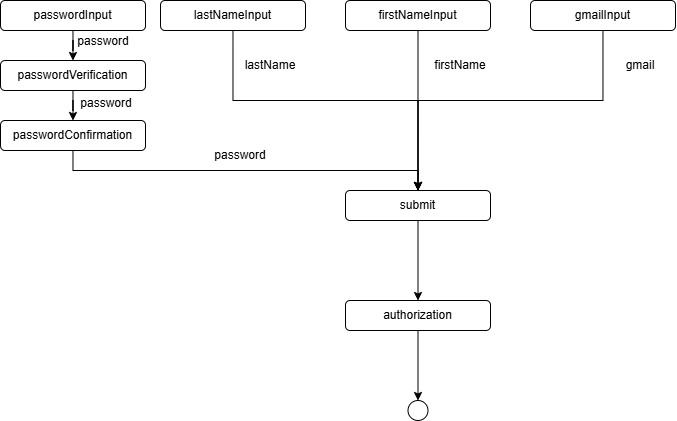

The diagram above was exported from draw.io. Its source (the exported page's mxGraphModel, read from the mxfile embedded in the PNG):
<mxGraphModel dx="637" dy="458" grid="1" gridSize="10" guides="1" tooltips="1" connect="1" arrows="1" fold="1" page="1" pageScale="1" pageWidth="850" pageHeight="1100" math="0" shadow="0">
  <root>
    <mxCell id="0" />
    <mxCell id="1" parent="0" />
    <mxCell id="e_XM9QLeLDWZ2ijJG09D-3" edge="1" parent="1" source="TBzXOaln6tXA6lq30jXh-1" style="edgeStyle=orthogonalEdgeStyle;rounded=0;orthogonalLoop=1;jettySize=auto;html=1;">
      <mxGeometry relative="1" as="geometry">
        <mxPoint x="437.5" y="230" as="targetPoint" />
      </mxGeometry>
    </mxCell>
    <mxCell id="TBzXOaln6tXA6lq30jXh-1" parent="1" style="rounded=1;whiteSpace=wrap;html=1;" value="firstNameInput" vertex="1">
      <mxGeometry height="30" width="145" x="365" y="40" as="geometry" />
    </mxCell>
    <mxCell id="e_XM9QLeLDWZ2ijJG09D-7" edge="1" parent="1" source="TBzXOaln6tXA6lq30jXh-2" style="edgeStyle=orthogonalEdgeStyle;rounded=0;orthogonalLoop=1;jettySize=auto;html=1;entryX=0.5;entryY=0;entryDx=0;entryDy=0;" target="e_XM9QLeLDWZ2ijJG09D-6">
      <mxGeometry relative="1" as="geometry">
        <Array as="points">
          <mxPoint x="623" y="140" />
          <mxPoint x="438" y="140" />
        </Array>
      </mxGeometry>
    </mxCell>
    <mxCell id="TBzXOaln6tXA6lq30jXh-2" parent="1" style="rounded=1;whiteSpace=wrap;html=1;" value="gmailInput" vertex="1">
      <mxGeometry height="30" width="145" x="550" y="40" as="geometry" />
    </mxCell>
    <mxCell id="e_XM9QLeLDWZ2ijJG09D-8" edge="1" parent="1" source="TBzXOaln6tXA6lq30jXh-3" style="edgeStyle=orthogonalEdgeStyle;rounded=0;orthogonalLoop=1;jettySize=auto;html=1;entryX=0.5;entryY=0;entryDx=0;entryDy=0;" target="e_XM9QLeLDWZ2ijJG09D-6">
      <mxGeometry relative="1" as="geometry">
        <Array as="points">
          <mxPoint x="253" y="140" />
          <mxPoint x="438" y="140" />
        </Array>
      </mxGeometry>
    </mxCell>
    <mxCell id="TBzXOaln6tXA6lq30jXh-3" parent="1" style="rounded=1;whiteSpace=wrap;html=1;" value="lastNameInput" vertex="1">
      <mxGeometry height="30" width="145" x="180" y="40" as="geometry" />
    </mxCell>
    <mxCell id="e_XM9QLeLDWZ2ijJG09D-21" edge="1" parent="1" source="e_XM9QLeLDWZ2ijJG09D-6" style="edgeStyle=orthogonalEdgeStyle;rounded=0;orthogonalLoop=1;jettySize=auto;html=1;">
      <mxGeometry relative="1" as="geometry">
        <mxPoint x="437.5" y="340" as="targetPoint" />
      </mxGeometry>
    </mxCell>
    <mxCell id="e_XM9QLeLDWZ2ijJG09D-6" parent="1" style="rounded=1;whiteSpace=wrap;html=1;" value="submit" vertex="1">
      <mxGeometry height="30" width="145" x="365" y="230" as="geometry" />
    </mxCell>
    <mxCell id="e_XM9QLeLDWZ2ijJG09D-15" edge="1" parent="1" source="e_XM9QLeLDWZ2ijJG09D-9" style="edgeStyle=orthogonalEdgeStyle;rounded=0;orthogonalLoop=1;jettySize=auto;html=1;" target="e_XM9QLeLDWZ2ijJG09D-11">
      <mxGeometry relative="1" as="geometry" />
    </mxCell>
    <mxCell id="e_XM9QLeLDWZ2ijJG09D-9" parent="1" style="rounded=1;whiteSpace=wrap;html=1;" value="passwordInput" vertex="1">
      <mxGeometry height="30" width="145" x="20" y="40" as="geometry" />
    </mxCell>
    <mxCell id="e_XM9QLeLDWZ2ijJG09D-18" edge="1" parent="1" source="e_XM9QLeLDWZ2ijJG09D-11" style="edgeStyle=orthogonalEdgeStyle;rounded=0;orthogonalLoop=1;jettySize=auto;html=1;" target="e_XM9QLeLDWZ2ijJG09D-16">
      <mxGeometry relative="1" as="geometry" />
    </mxCell>
    <mxCell id="e_XM9QLeLDWZ2ijJG09D-11" parent="1" style="rounded=1;whiteSpace=wrap;html=1;" value="passwordVerification" vertex="1">
      <mxGeometry height="30" width="145" x="20" y="100" as="geometry" />
    </mxCell>
    <mxCell id="e_XM9QLeLDWZ2ijJG09D-19" edge="1" parent="1" source="e_XM9QLeLDWZ2ijJG09D-16" style="edgeStyle=orthogonalEdgeStyle;rounded=0;orthogonalLoop=1;jettySize=auto;html=1;entryX=0.5;entryY=0;entryDx=0;entryDy=0;" target="e_XM9QLeLDWZ2ijJG09D-6">
      <mxGeometry relative="1" as="geometry">
        <Array as="points">
          <mxPoint x="93" y="210" />
          <mxPoint x="438" y="210" />
        </Array>
      </mxGeometry>
    </mxCell>
    <mxCell id="e_XM9QLeLDWZ2ijJG09D-16" parent="1" style="rounded=1;whiteSpace=wrap;html=1;" value="passwordConfirmation" vertex="1">
      <mxGeometry height="30" width="145" x="20" y="160" as="geometry" />
    </mxCell>
    <mxCell id="e_XM9QLeLDWZ2ijJG09D-25" edge="1" parent="1" source="e_XM9QLeLDWZ2ijJG09D-22" style="edgeStyle=orthogonalEdgeStyle;rounded=0;orthogonalLoop=1;jettySize=auto;html=1;entryX=0.5;entryY=0;entryDx=0;entryDy=0;" target="e_XM9QLeLDWZ2ijJG09D-24">
      <mxGeometry relative="1" as="geometry" />
    </mxCell>
    <mxCell id="e_XM9QLeLDWZ2ijJG09D-22" parent="1" style="rounded=1;whiteSpace=wrap;html=1;" value="authorization" vertex="1">
      <mxGeometry height="30" width="145" x="365" y="340" as="geometry" />
    </mxCell>
    <mxCell id="e_XM9QLeLDWZ2ijJG09D-24" parent="1" style="ellipse;whiteSpace=wrap;html=1;aspect=fixed;" value="" vertex="1">
      <mxGeometry height="20" width="20" x="427.5" y="440" as="geometry" />
    </mxCell>
    <mxCell id="e_XM9QLeLDWZ2ijJG09D-26" parent="1" style="text;html=1;whiteSpace=wrap;strokeColor=none;fillColor=none;align=center;verticalAlign=middle;rounded=0;" value="password" vertex="1">
      <mxGeometry height="30" width="60" x="93" y="66" as="geometry" />
    </mxCell>
    <mxCell id="e_XM9QLeLDWZ2ijJG09D-27" parent="1" style="text;html=1;whiteSpace=wrap;strokeColor=none;fillColor=none;align=center;verticalAlign=middle;rounded=0;" value="password" vertex="1">
      <mxGeometry height="30" width="60" x="96" y="128" as="geometry" />
    </mxCell>
    <mxCell id="e_XM9QLeLDWZ2ijJG09D-28" parent="1" style="text;html=1;whiteSpace=wrap;strokeColor=none;fillColor=none;align=center;verticalAlign=middle;rounded=0;" value="password" vertex="1">
      <mxGeometry height="30" width="60" x="230" y="180" as="geometry" />
    </mxCell>
    <mxCell id="e_XM9QLeLDWZ2ijJG09D-29" parent="1" style="text;html=1;whiteSpace=wrap;strokeColor=none;fillColor=none;align=center;verticalAlign=middle;rounded=0;" value="lastName" vertex="1">
      <mxGeometry height="30" width="60" x="260" y="90" as="geometry" />
    </mxCell>
    <mxCell id="e_XM9QLeLDWZ2ijJG09D-30" parent="1" style="text;html=1;whiteSpace=wrap;strokeColor=none;fillColor=none;align=center;verticalAlign=middle;rounded=0;" value="firstName" vertex="1">
      <mxGeometry height="30" width="60" x="450" y="90" as="geometry" />
    </mxCell>
    <mxCell id="e_XM9QLeLDWZ2ijJG09D-32" parent="1" style="text;html=1;whiteSpace=wrap;strokeColor=none;fillColor=none;align=center;verticalAlign=middle;rounded=0;" value="gmail" vertex="1">
      <mxGeometry height="30" width="60" x="630" y="90" as="geometry" />
    </mxCell>
  </root>
</mxGraphModel>